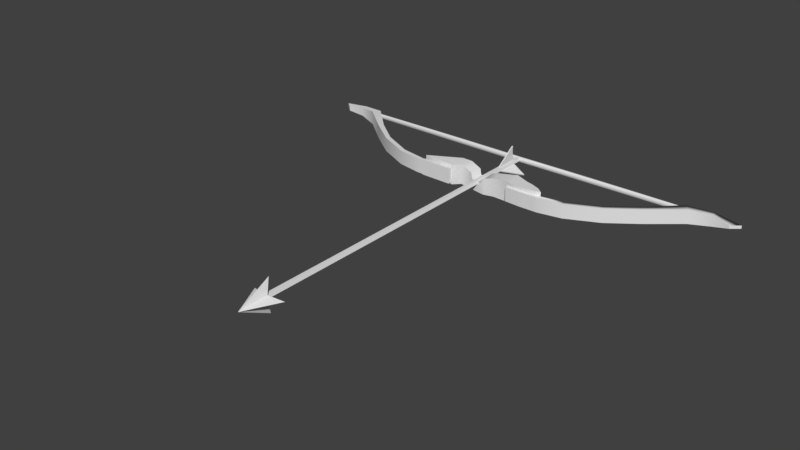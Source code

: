 # Source: bow.blend  (saved by Blender 2.79.0; exported with 4.5.12 LTS)
import bpy
from mathutils import Matrix  # noqa: F401  (used for matrix-valued properties, if any)

bpy.ops.wm.read_factory_settings(use_empty=True)
scene = bpy.context.scene
scene.name = 'Scene'

# ---- collections
col_collection_1 = bpy.data.collections.new('Collection 1'); scene.collection.children.link(col_collection_1)

# ---- world
world_world = bpy.data.worlds.new('World'); scene.world = world_world
world_world.color = (0.05088, 0.05088, 0.05088)
world_world.use_sun_shadow = False
world_world.sun_shadow_jitter_overblur = 0.0
world_world.cycles.sampling_method = 'MANUAL'

# ---- meshes
me_cylinder = bpy.data.meshes.new('Cylinder')
me_cylinder.from_pydata([(1.37e-08, 1.0, 0.0), (1.37e-08, 1.0, 3.513), (0.9511, 0.309, 0.0), (0.9511, 0.309, 3.513), (0.5878, -0.809, 0.0), (0.5878, -0.809, 3.513), (-0.5878, -0.809, 0.0), (-0.5878, -0.809, 3.513), (-0.9511, 0.309, 0.0), (-0.9511, 0.309, 3.513), (-1.468, 1.081, 0.09195), (-2.315, 1.57, 0.2392), (-0.398, 0.4632, 0.09195), (-0.398, 0.4632, 0.3275), (-1.67, 0.7306, 0.09195), (-2.517, 1.22, 0.2392), (-0.6002, 0.1131, 0.09195), (-0.6002, 0.1131, 0.3275), (-3.973, 2.527, 0.09803), (-4.82, 3.016, 0.1289), (-4.175, 2.177, 0.09803), (-5.022, 2.666, 0.1289), (-5.416, 3.361, 0.0973), (-5.619, 3.01, 0.0973), (1.67, 0.7306, 0.09195), (2.517, 1.22, 0.2392), (0.6002, 0.1131, 0.09195), (0.6002, 0.1131, 0.3275), (1.468, 1.081, 0.09195), (2.315, 1.57, 0.2392), (0.398, 0.4632, 0.09195), (0.398, 0.4632, 0.3275), (4.175, 2.177, 0.09803), (5.022, 2.666, 0.1289), (3.973, 2.527, 0.09803), (4.82, 3.016, 0.1289), (5.619, 3.01, 0.0973), (5.416, 3.361, 0.0973), (-0.2021, -1.811, 0.09195), (-0.2021, -2.789, 0.2392), (-0.2021, -0.5763, 0.09195), (-0.2021, -0.5763, 0.3275), (0.2021, -1.811, 0.09195), (0.2021, -2.789, 0.2392), (0.2021, -0.5763, 0.09195), (0.2021, -0.5763, 0.3275), (-0.2021, -4.705, 0.09803), (-0.2021, -5.683, 0.1289), (0.2021, -4.705, 0.09803), (0.2021, -5.683, 0.1289), (-0.2021, -6.371, 0.0973), (0.2021, -6.371, 0.0973), (-6.015, 0.09549, 3.374), (4.795e-08, 0.09549, 3.708), (4.795e-08, 6.11, 3.374), (-1.222, 1.318, 3.428), (4.795e-08, -5.919, 3.374), (-1.222, -1.127, 3.428), (6.015, 0.09549, 3.374), (1.222, 1.318, 3.428), (1.222, -1.127, 3.428), (4.795e-08, 0.09549, 3.473)], [], [(0, 1, 3, 2), (2, 3, 5, 4), (4, 5, 7, 6), (1, 9, 7, 5), (6, 7, 9, 8), (8, 9, 1, 0), (0, 2, 4), (8, 0, 4, 6), (3, 1, 5), (10, 11, 13, 12), (12, 13, 17, 16), (16, 17, 15, 14), (11, 10, 18, 19), (12, 16, 14, 10), (17, 13, 11, 15), (10, 14, 20, 18), (15, 11, 19, 21), (14, 15, 21, 20), (21, 19, 22, 23), (21, 23, 20), (19, 18, 22), (18, 20, 23, 22), (24, 25, 27, 26), (26, 27, 31, 30), (30, 31, 29, 28), (25, 24, 32, 33), (26, 30, 28, 24), (31, 27, 25, 29), (24, 28, 34, 32), (29, 25, 33, 35), (28, 29, 35, 34), (35, 33, 36, 37), (35, 37, 34), (33, 32, 36), (32, 34, 37, 36), (38, 39, 41, 40), (40, 41, 45, 44), (44, 45, 43, 42), (39, 38, 46, 47), (40, 44, 42, 38), (45, 41, 39, 43), (38, 42, 48, 46), (43, 39, 47, 49), (42, 43, 49, 48), (49, 47, 50, 51), (49, 51, 48), (47, 46, 50), (46, 48, 51, 50), (53, 54, 55), (53, 58, 59), (53, 56, 60), (53, 52, 57), (61, 60, 56, 57), (54, 59, 61, 55), (55, 61, 57, 52), (59, 58, 60, 61), (56, 53, 57), (58, 53, 60), (52, 53, 55), (54, 53, 59)])
me_cylinder.use_remesh_preserve_volume = False
me_cylinder.use_remesh_preserve_attributes = False
me_cylinder.use_mirror_vertex_groups = False
me_cylinder.update()
me_cube = bpy.data.meshes.new('Cube')
me_cube.from_pydata([(-5.502, -0.6619, 5.769), (-5.502, -0.6619, 6.866), (-5.502, 0.556, 5.769), (-5.502, 0.556, 6.866), (-3.396, -0.6619, 4.946), (-3.764, -0.6619, 6.831), (-3.396, 0.556, 4.946), (-3.764, 0.556, 6.831), (-6.42, -0.6619, 6.174), (-6.42, -0.6619, 6.776), (-6.42, 0.556, 6.174), (-6.42, 0.556, 6.776), (-6.965, -0.6619, 6.633), (-4.846, 0.556, 6.866), (-6.965, 0.556, 6.633), (-4.846, 0.556, 5.593), (-4.846, -0.6619, 5.593), (-4.846, -0.6619, 6.866), (-3.106, -0.6619, 5.136), (-3.378, -0.6619, 6.675), (-3.106, 0.556, 5.136), (-3.378, 0.556, 6.675), (-1.298, -0.4363, 5.094), (-1.923, -0.5456, 6.59), (-1.298, 0.556, 5.094), (-1.923, 0.556, 6.59), (-0.5522, -0.09103, 5.562), (-0.6065, -0.09103, 6.839), (-0.854, 0.556, 5.562), (-0.9083, 0.556, 6.839), (2.734, -0.6619, 5.024), (1.958, -0.6407, 6.252), (2.734, 0.556, 5.024), (1.958, 0.556, 6.252), (5.811, -0.6619, 6.694), (2.563, -0.6619, 6.881), (5.811, 0.556, 6.694), (2.563, 0.556, 6.881), (1.7, 0.556, 4.999), (1.7, -0.6407, 4.999), (-5.615, -0.4247, 6.87), (-5.615, 0.4247, 6.87), (-4.959, 0.4247, 6.87), (-3.877, 0.4247, 6.835), (-3.877, -0.4247, 6.835), (-4.959, -0.4247, 6.87), (-6.534, -0.4247, 6.779), (-6.534, 0.4247, 6.779), (-6.952, 0.4247, 6.705), (-6.952, -0.4247, 6.705), (-3.491, 0.4247, 6.679), (-3.491, -0.4247, 6.679), (-5.63, -0.4247, 7.15), (-5.63, 0.4247, 7.15), (-4.974, 0.4247, 7.15), (-3.892, 0.4247, 7.079), (-3.892, -0.4247, 7.079), (-4.974, -0.4247, 7.15), (-6.549, -0.4247, 7.15), (-6.549, 0.4247, 7.15), (-6.967, 0.4247, 7.15), (-6.967, -0.4247, 7.15), (-3.506, 0.4247, 7.046), (-3.506, -0.4247, 7.046), (-9.198, -0.4247, 6.286), (-9.198, 0.4247, 6.286), (-9.337, 0.4247, 6.709), (-9.337, -0.4247, 6.709), (-14.87, -0.4247, 2.778), (-14.87, 0.4247, 2.778), (-15.19, 0.4247, 3.202), (-15.19, -0.4247, 3.202), (-17.63, -0.4247, 0.06461), (-17.63, 0.4247, 0.06461), (-18.14, 0.4247, 0.732), (-18.14, -0.4247, 0.732), (-20.03, -0.3389, -0.443), (-20.03, 0.3389, -0.443), (-20.11, 0.3389, 0.1039), (-20.11, -0.3389, 0.1039), (-22.55, -0.09274, -0.3873), (-22.55, 0.09274, -0.3873), (-21.74, 0.09274, 0.287), (-21.74, -0.09274, 0.287), (-12.28, 0.4247, 4.807), (-12.45, 0.4247, 5.231), (-12.45, -0.4247, 5.231), (-12.28, -0.4247, 4.807), (6.087, -0.4247, 6.779), (6.087, 0.4247, 6.779), (6.506, 0.4247, 6.705), (6.506, -0.4247, 6.705), (5.689, 0.4611, 7.172), (2.701, 0.4611, 7.237), (5.689, -0.4611, 7.172), (2.701, -0.4611, 7.237), (2.693, -0.4611, 6.881), (5.681, -0.4611, 6.817), (6.102, -0.4247, 7.15), (6.102, 0.4247, 7.15), (6.521, 0.4247, 7.15), (6.521, -0.4247, 7.15), (5.681, 0.4611, 6.817), (2.693, 0.4611, 6.881), (8.752, -0.4247, 6.286), (8.752, 0.4247, 6.286), (8.891, 0.4247, 6.709), (8.891, -0.4247, 6.709), (14.42, -0.4247, 2.778), (14.42, 0.4247, 2.778), (14.74, 0.4247, 3.202), (14.74, -0.4247, 3.202), (17.19, -0.4247, 0.06461), (17.19, 0.4247, 0.06461), (17.7, 0.4247, 0.732), (17.7, -0.4247, 0.732), (19.58, -0.2727, -0.443), (19.58, 0.2727, -0.443), (19.66, 0.2727, 0.1039), (19.66, -0.2727, 0.1039), (22.1, -0.1289, -0.3873), (22.1, 0.1289, -0.3873), (21.3, 0.1289, 0.287), (21.3, -0.1289, 0.287), (11.83, 0.4247, 4.807), (12.01, 0.4247, 5.231), (12.01, -0.4247, 5.231), (11.83, -0.4247, 4.807), (20.29, 0.1197, -0.1418), (20.93, 0.1197, -0.3368), (20.29, -0.1197, -0.1418), (20.93, -0.1197, -0.3368), (-20.57, 0.1197, -0.2498), (-21.29, 0.1197, -0.3832), (-20.57, -0.1197, -0.2498), (-21.29, -0.1197, -0.3832), (-0.1774, -0.1197, -0.04219), (-0.1774, -0.1197, -0.5139), (-0.1774, 0.1197, -0.04219), (-0.1774, 0.1197, -0.5139), (0.4228, -0.09103, 5.28), (0.5247, -0.09103, 6.546), (0.4228, 0.556, 5.28), (0.5247, 0.556, 6.546), (0.5481, -0.4363, 5.253), (0.5481, 0.556, 5.253), (0.6653, -0.4363, 6.517), (0.6653, 0.556, 6.517), (-1.078, -0.4363, 6.797), (-1.078, 0.556, 6.797), (-0.9286, 0.556, 5.483), (-0.9286, -0.4363, 5.483)], [], [(3, 2, 10, 11), (15, 13, 7, 6), (7, 13, 42, 43), (16, 17, 1, 0), (15, 6, 4, 16), (11, 14, 48, 47), (9, 1, 40, 46), (0, 1, 9, 8), (19, 21, 50, 51), (2, 0, 8, 10), (1, 17, 45, 40), (11, 10, 14), (8, 9, 12), (2, 15, 16, 0), (4, 5, 17, 16), (2, 3, 13, 15), (19, 18, 22, 23), (6, 7, 21, 20), (5, 4, 18, 19), (4, 6, 20, 18), (149, 148, 27, 29), (18, 20, 24, 22), (21, 19, 23, 25), (20, 21, 25, 24), (146, 144, 39, 31), (150, 149, 29, 28), (148, 151, 26, 27), (151, 150, 28, 26), (30, 32, 36, 34), (144, 145, 38, 39), (147, 146, 31, 33), (145, 147, 33, 38), (35, 34, 97, 96), (33, 31, 35, 37), (32, 33, 37, 36), (31, 30, 34, 35), (39, 30, 31), (38, 33, 32), (38, 32, 30, 39), (45, 44, 56, 57), (49, 46, 58, 61), (41, 47, 59, 53), (50, 43, 55, 62), (43, 42, 54, 55), (17, 5, 44, 45), (12, 9, 46, 49), (5, 19, 51, 44), (55, 56, 63, 62), (3, 11, 47, 41), (13, 3, 41, 42), (21, 7, 43, 50), (54, 53, 52, 57), (58, 59, 60, 61), (52, 53, 59, 58), (55, 54, 57, 56), (46, 40, 52, 58), (51, 50, 62, 63), (40, 45, 57, 52), (42, 41, 53, 54), (60, 48, 65, 66), (44, 51, 63, 56), (47, 48, 60, 59), (49, 48, 14, 12), (8, 12, 14, 10), (85, 84, 69, 70), (48, 49, 64, 65), (61, 60, 66, 67), (49, 61, 67, 64), (68, 71, 75, 72), (86, 85, 70, 71), (87, 86, 71, 68), (84, 87, 68, 69), (73, 72, 76, 77), (69, 68, 72, 73), (70, 69, 73, 74), (71, 70, 74, 75), (78, 77, 81, 82), (74, 73, 77, 78), (75, 74, 78, 79), (72, 75, 79, 76), (80, 83, 82, 81), (79, 78, 82, 83), (76, 79, 83, 80), (77, 76, 80, 81), (65, 64, 87, 84), (64, 67, 86, 87), (67, 66, 85, 86), (66, 65, 84, 85), (91, 101, 98, 88), (89, 88, 97, 102), (91, 88, 89, 90), (99, 89, 102, 92), (97, 88, 98, 94), (103, 96, 95, 93), (98, 101, 100, 99), (102, 103, 93, 92), (96, 97, 94, 95), (92, 93, 95, 94), (36, 37, 103, 102), (37, 35, 96, 103), (34, 36, 102, 97), (100, 106, 105, 90), (92, 94, 98, 99), (89, 99, 100, 90), (125, 110, 109, 124), (90, 105, 104, 91), (101, 107, 106, 100), (91, 104, 107, 101), (108, 112, 115, 111), (126, 111, 110, 125), (127, 108, 111, 126), (124, 109, 108, 127), (113, 117, 116, 112), (109, 113, 112, 108), (110, 114, 113, 109), (111, 115, 114, 110), (118, 122, 121, 117), (114, 118, 117, 113), (115, 119, 118, 114), (112, 116, 119, 115), (120, 121, 122, 123), (119, 123, 122, 118), (116, 120, 123, 119), (117, 121, 120, 116), (105, 124, 127, 104), (104, 127, 126, 107), (107, 126, 125, 106), (106, 125, 124, 105), (128, 130, 131, 129), (136, 134, 135, 137), (134, 132, 133, 135), (138, 128, 129, 139), (136, 138, 132, 134), (137, 139, 129, 131), (135, 133, 139, 137), (130, 128, 138, 136), (132, 138, 139, 133), (130, 136, 137, 131), (28, 29, 143, 142), (29, 27, 141, 143), (26, 28, 142, 140), (27, 26, 140, 141), (142, 143, 147, 145), (143, 141, 146, 147), (140, 142, 145, 144), (141, 140, 144, 146), (22, 24, 150, 151), (23, 22, 151, 148), (24, 25, 149, 150), (25, 23, 148, 149)])
me_cube.polygons.foreach_set('use_smooth', [True] * 150)
_k = set([(0, 8), (0, 16), (1, 9), (1, 17), (2, 10), (2, 15), (3, 11), (3, 13), (4, 16), (4, 18), (5, 17), (5, 19), (6, 15), (6, 20), (7, 13), (7, 21), (8, 12), (9, 12), (10, 14), (11, 14), (12, 14), (18, 22), (19, 23), (20, 24), (21, 25), (22, 151), (23, 148), (24, 150), (25, 149), (26, 140), (26, 151), (27, 141), (27, 148), (28, 142), (28, 150), (29, 143), (29, 149), (30, 34), (30, 39), (31, 35), (31, 146), (32, 36), (32, 38), (33, 37), (33, 147), (34, 35), (34, 36), (36, 37), (38, 145), (39, 144), (40, 45), (40, 46), (41, 42), (41, 47), (42, 43), (43, 50), (44, 45), (44, 51), (46, 49), (47, 48), (48, 65), (50, 51), (50, 62), (51, 63), (52, 57), (52, 58), (53, 54), (53, 59), (54, 55), (55, 62), (56, 57), (56, 63), (58, 61), (59, 60), (60, 66), (61, 67), (62, 63), (65, 84), (66, 85), (67, 86), (69, 73), (69, 84), (70, 74), (70, 85), (71, 75), (71, 86), (73, 77), (74, 78), (75, 79), (77, 81), (78, 82), (79, 83), (80, 81), (80, 83), (81, 82), (82, 83), (88, 91), (88, 97), (89, 90), (89, 102), (90, 105), (91, 104), (92, 93), (92, 99), (93, 95), (93, 103), (94, 95), (94, 98), (95, 96), (96, 97), (96, 103), (98, 101), (99, 100), (100, 106), (101, 107), (102, 103), (104, 127), (105, 124), (106, 125), (107, 126), (108, 112), (108, 127), (109, 113), (109, 124), (110, 114), (110, 125), (111, 115), (111, 126), (112, 116), (113, 117), (114, 118), (115, 119), (116, 120), (117, 121), (118, 122), (119, 123), (120, 121), (120, 123), (121, 122), (122, 123), (140, 144), (141, 146), (142, 145), (143, 147)])
me_cube.attributes.new('sharp_edge', 'BOOLEAN', 'EDGE').data.foreach_set('value', [ (min(e.vertices), max(e.vertices)) in _k for e in me_cube.edges])
me_cube.use_remesh_preserve_volume = False
me_cube.use_remesh_preserve_attributes = False
me_cube.use_mirror_vertex_groups = False
me_cube.use_paint_bone_selection = False
me_cube.use_paint_mask = True
me_cube.update()
arm_armature = bpy.data.armatures.new('Armature')  # bones are not reproduced

# ---- objects
ob_arrowhead = bpy.data.objects.new('arrowHead', me_cylinder)
ob_armature = bpy.data.objects.new('Armature', arm_armature)
ob_cube = bpy.data.objects.new('Cube', me_cube)

# ---- transforms, parenting, visibility, modifiers, constraints
ob_arrowhead.location = (-3.725e-10, 1.509e-08, 0.04252)
ob_arrowhead.rotation_euler = (-1.571, -0.0, -3.142)
ob_arrowhead.scale = (0.02719, 0.02719, 0.983)
ob_arrowhead.lineart.crease_threshold = 0.0
ob_armature.location = (-3.725e-10, -1.471e-08, 0.04252)
ob_armature.rotation_euler = (-1.571, -0.0, -3.142)
ob_armature.scale = (0.4233, 0.4233, 0.4233)
ob_armature.lineart.crease_threshold = 0.0
ob_cube.parent = ob_armature
ob_cube.matrix_parent_inverse = Matrix(((2.362, 0.0, 0.0, 8.801e-10), (0.0, 2.362, 0.0, -4.4e-10), (0.0, 0.0, 2.362, -0.1005), (0.0, 0.0, 0.0, 1.0)))
ob_cube.location = (0.0, 1.863e-10, 0.04252)
ob_cube.scale = (0.101, 0.166, 0.101)
ob_cube.lineart.crease_threshold = 0.0
_vg = ob_cube.vertex_groups.new(name='root')
for _i, _w in zip([0, 1, 2, 3, 4, 5, 6, 7, 8, 10, 13, 15, 16, 17, 18, 19, 20, 21, 22, 23, 24, 25, 26, 27, 28, 29, 30, 31, 32, 33, 34, 35, 36, 37, 38, 39, 40, 41, 42, 43, 44, 45, 50, 51, 52, 53, 54, 55, 56, 57, 62, 63, 89, 92, 93, 94, 95, 96, 97, 102, 103, 140, 141, 142, 143, 144, 145, 146, 147, 148, 149, 150, 151], [0.0798, 0.06456, 0.08089, 0.06571, 0.3475, 0.2725, 0.3503, 0.2739, 0.006021, 0.0008806, 0.1248, 0.1439, 0.1428, 0.122, 0.4013, 0.3515, 0.4037, 0.352, 0.8246, 0.7336, 0.827, 0.7444, 0.9006, 0.9015, 0.8945, 0.8985, 0.7509, 0.7641, 0.7504, 0.7649, 0.06168, 0.5594, 0.07374, 0.592, 0.8332, 0.8457, 0.05002, 0.05031, 0.1046, 0.2445, 0.2424, 0.1037, 0.3268, 0.3267, 0.04297, 0.04253, 0.09834, 0.2268, 0.227, 0.09813, 0.2726, 0.2732, 9.531e-05, 0.03906, 0.4888, 0.02743, 0.4693, 0.5193, 0.05086, 0.05935, 0.5408, 0.8732, 0.8328, 0.8638, 0.8317, 0.8594, 0.8485, 0.7984, 0.7983, 0.8176, 0.8215, 0.8607, 0.8626]): _vg.add([_i], _w, 'REPLACE')
_vg = ob_cube.vertex_groups.new(name='upperTwig1')
for _i, _w in zip([4, 5, 18, 19, 22, 23, 24, 26, 27, 28, 29, 30, 31, 32, 33, 34, 35, 36, 37, 38, 39, 44, 51, 63, 88, 89, 90, 91, 92, 93, 94, 95, 96, 97, 98, 99, 100, 101, 102, 103, 104, 105, 106, 107, 124, 125, 126, 127, 136, 137, 138, 139], [0.0, 0.0, 0.0, 0.0, 0.0, 0.0, 0.0, 0.0, 0.0, 0.0, 0.0, 0.0, 0.0, 0.0, 0.0, 0.0, 0.0, 0.0, 0.0, 0.0, 0.0, 0.0, 0.0, 0.0, 0.3142, 0.0, 0.0, 0.4275, 0.0, 0.0, 0.0, 0.0, 0.0, 0.0, 0.0, 0.0, 0.0, 0.0, 0.0, 0.0, 0.9984, 0.9971, 0.9984, 0.9988, 0.929, 0.9705, 0.9817, 0.972, 0.0, 0.0, 0.0, 0.0]): _vg.add([_i], _w, 'REPLACE')
_vg = ob_cube.vertex_groups.new(name='upperTwig2')
for _i, _w in zip([108, 109, 110, 111, 112, 113, 114, 115, 116, 117, 118, 119, 120, 121, 122, 123, 124, 125, 127, 128, 129, 130, 131], [0.983, 0.9831, 0.9837, 0.9828, 0.9994, 0.9994, 0.9995, 0.9995, 0.9995, 0.9995, 0.9995, 0.9995, 0.9995, 0.9995, 0.9995, 0.9995, 0.07098, 0.008956, 0.005939, 0.991, 0.9899, 0.9906, 0.9898]): _vg.add([_i], _w, 'REPLACE')
_vg = ob_cube.vertex_groups.new(name='lowerTwig1')
for _i, _w in zip([0, 1, 2, 3, 4, 5, 6, 7, 8, 9, 10, 11, 12, 13, 14, 15, 16, 17, 18, 19, 20, 21, 22, 23, 24, 25, 26, 27, 28, 29, 30, 31, 32, 33, 34, 35, 36, 37, 38, 39, 40, 41, 42, 43, 44, 45, 46, 47, 48, 49, 50, 51, 52, 53, 54, 55, 56, 57, 58, 59, 60, 61, 62, 63, 64, 65, 66, 67, 84, 85, 86, 87, 88, 89, 90, 91, 92, 93, 95, 96, 97, 99, 100, 101, 102, 103, 104, 105, 106, 107, 136, 137, 138, 139], [0.0, 0.0, 0.0, 0.0, 0.0, 0.0, 0.0, 0.0, 0.0, 0.0, 0.0, 0.0, 0.0, 0.0, 0.0, 0.0, 0.0, 0.0, 0.0, 0.0, 0.0, 0.0, 0.0, 0.0, 0.0, 0.0, 0.0, 0.0, 0.0, 0.0, 0.0, 0.0, 0.0, 0.0, 0.0, 0.0, 0.0, 0.0, 0.0, 0.0, 0.0, 0.0, 0.0, 0.0, 0.0, 0.0, 0.0, 0.0, 0.0, 0.0, 0.0, 0.0, 0.0, 0.0, 0.0, 0.0, 0.0, 0.0, 0.0, 0.0, 0.0, 0.0, 0.0, 0.0, 0.9932, 0.9927, 0.9965, 0.9971, 0.9289, 0.9704, 0.9816, 0.972, 0.0, 0.0, 0.0, 0.0, 0.0, 0.0, 0.0, 0.0, 0.0, 0.0, 0.0, 0.0, 0.0, 0.0, 0.0, 0.0, 0.0, 0.0, 0.0, 0.0, 0.0, 0.0]): _vg.add([_i], _w, 'REPLACE')
_vg = ob_cube.vertex_groups.new(name='lowerTwig2')
for _i, _w in zip([68, 69, 70, 71, 72, 73, 74, 75, 76, 77, 78, 79, 80, 81, 82, 83, 84, 85, 87, 132, 133, 134, 135], [0.983, 0.9832, 0.9837, 0.9829, 0.9994, 0.9994, 0.9995, 0.9995, 0.9995, 0.9995, 0.9995, 0.9995, 0.9995, 0.9995, 0.9995, 0.9995, 0.07105, 0.009091, 0.006084, 0.9915, 0.9906, 0.9918, 0.9907]): _vg.add([_i], _w, 'REPLACE')
_vg = ob_cube.vertex_groups.new(name='string')
for _i, _w in zip([132, 133, 134, 135, 136, 137, 138, 139], [0.0, 0.0, 0.0, 0.0, 0.9998, 0.9998, 0.9998, 0.9998]): _vg.add([_i], _w, 'REPLACE')
_m = ob_cube.modifiers.new('Armature', 'ARMATURE')
_m.object = ob_armature
_m = ob_cube.modifiers.new('EdgeSplit', 'EDGE_SPLIT')
_m.use_edge_angle = False

# ---- collection membership
col_collection_1.objects.link(ob_arrowhead)
col_collection_1.objects.link(ob_armature)
col_collection_1.objects.link(ob_cube)

# ---- scene / render settings (as saved in the file)
scene.frame_start = 1; scene.frame_end = 250; scene.frame_set(1)
scene.render.engine = 'BLENDER_EEVEE_NEXT'
scene.render.resolution_percentage = 50
scene.render.dither_intensity = 0.0
scene.cycles.use_denoising = False
scene.cycles.samples = 128
scene.cycles.sampling_pattern = 'TABULATED_SOBOL'
scene.cycles.use_adaptive_sampling = False
scene.cycles.use_light_tree = False
scene.cycles.blur_glossy = 0.0
scene.cycles.sample_clamp_indirect = 0.0
scene.view_settings.view_transform = 'Standard'
bpy.context.view_layer.update()

# ---- added for rendering (the .blend has no active camera and no usable light): camera, sun
cam_auto = bpy.data.cameras.new('AutoCamera')
cam_auto.lens = 50.0
cam_auto.sensor_width = 36.0
cam_auto.clip_end = 1000.0
ob_auto_camera = bpy.data.objects.new('AutoCamera', cam_auto)
scene.collection.objects.link(ob_auto_camera)
ob_auto_camera.location = (5.42631, -8.28105, 4.3691)
ob_auto_camera.rotation_euler = (1.09748, -7.21219e-08, 0.694738)
scene.camera = ob_auto_camera
light_auto_sun = bpy.data.lights.new('AutoSun', 'SUN')
light_auto_sun.energy = 3.0
light_auto_sun.angle = 0.0523599
ob_auto_sun = bpy.data.objects.new('AutoSun', light_auto_sun)
scene.collection.objects.link(ob_auto_sun)
ob_auto_sun.rotation_euler = (0.872665, 0.174533, 0.523599)
bpy.context.view_layer.update()
